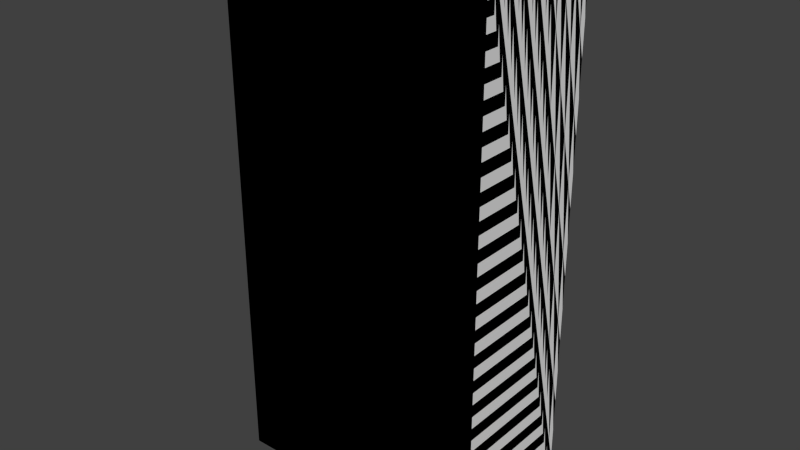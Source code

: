 # Source: valve_panel.blend  (saved by Blender 2.71.0; exported with 4.5.12 LTS)
import bpy
from mathutils import Matrix  # noqa: F401  (used for matrix-valued properties, if any)

bpy.ops.wm.read_factory_settings(use_empty=True)
scene = bpy.context.scene
scene.name = 'Scene'

# ---- collections
col_collection_1 = bpy.data.collections.new('Collection 1'); scene.collection.children.link(col_collection_1)

# ---- materials (node trees are filled in below, after node groups)
mat_material = bpy.data.materials.new('Material')
mat_material.alpha_threshold = 0.0
mat_material.use_transparent_shadow = False
mat_material.roughness = 0.5
mat_material.line_color = (0.0, 0.0, 0.0, 1.0)

# ---- material node trees

# ---- world
world_world = bpy.data.worlds.new('World'); scene.world = world_world
world_world.color = (0.05088, 0.05088, 0.05088)
world_world.use_sun_shadow = False
world_world.sun_shadow_jitter_overblur = 0.0
world_world.cycles.sampling_method = 'MANUAL'
world_world.cycles.sample_map_resolution = 256

# ---- meshes
me_cube_001 = bpy.data.meshes.new('Cube.001')
me_cube_001.from_pydata([(0.0, 1.0, -1.0), (0.0, -1.0, -1.0), (-1.0, -1.0, -1.0), (-1.0, 1.0, -1.0), (4.768e-07, 1.0, 1.0), (-6.557e-07, -1.0, 1.0), (-1.0, -1.0, 1.0), (-1.0, 1.0, 1.0)], [], [(0, 1, 2, 3), (4, 7, 6, 5), (0, 4, 5, 1), (1, 5, 6, 2), (2, 6, 7, 3), (4, 0, 3, 7)])
_uv = me_cube_001.uv_layers.new(name='UVMap')
_uv.uv.foreach_set('vector', [0.9715, 0.6014, 0.9715, 0.5068, 0.9242, 0.5068, 0.9242, 0.6014, 0.9715, 0.696, 0.9242, 0.696, 0.9242, 0.6014, 0.9715, 0.6014, 0.9005, 0.6487, 0.9005, 0.7433, 0.8059, 0.7433, 0.8059, 0.6487, 0.9715, 0.6487, 0.9715, 0.7433, 0.9242, 0.7433, 0.9242, 0.6487, 0.9005, 0.6487, 0.9005, 0.7433, 0.9951, 0.7433, 0.9951, 0.6487, 0.9715, 0.6487, 0.9715, 0.5541, 0.9242, 0.5541, 0.9242, 0.6487])
me_cube_001.materials.append(mat_material)
me_cube_001.use_remesh_preserve_volume = False
me_cube_001.use_remesh_preserve_attributes = False
me_cube_001.use_mirror_vertex_groups = False
me_cube_001.update()
me_cube = bpy.data.meshes.new('Cube')
me_cube.from_pydata([(0.0, 1.0, -1.0), (0.0, -1.0, -1.0), (-1.0, -1.0, -1.0), (-1.0, 1.0, -1.0), (4.768e-07, 1.0, 1.0), (-6.557e-07, -1.0, 1.0), (-1.0, -1.0, 1.0), (-1.0, 1.0, 1.0)], [], [(0, 1, 2, 3), (4, 7, 6, 5), (0, 4, 5, 1), (1, 5, 6, 2), (2, 6, 7, 3), (4, 0, 3, 7)])
_uv = me_cube.uv_layers.new(name='UVMap')
_uv.uv.foreach_set('vector', [0.9715, 0.6014, 0.9715, 0.5068, 0.9242, 0.5068, 0.9242, 0.6014, 0.9715, 0.696, 0.9242, 0.696, 0.9242, 0.6014, 0.9715, 0.6014, 0.9005, 0.6487, 0.9005, 0.7433, 0.8059, 0.7433, 0.8059, 0.6487, 0.9715, 0.6487, 0.9715, 0.7433, 0.9242, 0.7433, 0.9242, 0.6487, 0.9005, 0.6487, 0.9005, 0.7433, 0.9951, 0.7433, 0.9951, 0.6487, 0.9715, 0.6487, 0.9715, 0.5541, 0.9242, 0.5541, 0.9242, 0.6487])
me_cube.materials.append(mat_material)
me_cube.use_remesh_preserve_volume = False
me_cube.use_remesh_preserve_attributes = False
me_cube.use_mirror_vertex_groups = False
me_cube.update()

# ---- objects
ob_collision = bpy.data.objects.new('collision', me_cube_001)
ob_cube = bpy.data.objects.new('Cube', me_cube)

# ---- transforms, parenting, visibility, modifiers, constraints
ob_collision.location = (0.5, 0.0, 1.0)
ob_collision.scale = (1.0, 0.25, 1.0)
ob_collision.lock_rotations_4d = False
ob_collision.empty_display_type = 'ARROWS'
ob_collision.lineart.crease_threshold = 0.0
_vg = ob_collision.vertex_groups.new(name='Group')
ob_cube.location = (0.5, 0.0, 1.0)
ob_cube.scale = (1.0, 0.25, 1.0)
ob_cube.lock_rotations_4d = False
ob_cube.empty_display_type = 'ARROWS'
ob_cube.lineart.crease_threshold = 0.0
_vg = ob_cube.vertex_groups.new(name='Group')

# ---- collection membership
col_collection_1.objects.link(ob_collision)
col_collection_1.objects.link(ob_cube)

# ---- scene / render settings (as saved in the file)
scene.frame_start = 1; scene.frame_end = 250; scene.frame_set(1)
scene.render.engine = 'BLENDER_EEVEE_NEXT'
scene.render.resolution_percentage = 50
scene.render.dither_intensity = 0.0
scene.cycles.use_denoising = False
scene.cycles.samples = 10
scene.cycles.sampling_pattern = 'TABULATED_SOBOL'
scene.cycles.light_sampling_threshold = 0.0
scene.cycles.use_adaptive_sampling = False
scene.cycles.use_light_tree = False
scene.cycles.blur_glossy = 0.0
scene.cycles.volume_bounces = 1
scene.cycles.pixel_filter_type = 'GAUSSIAN'
scene.cycles.sample_clamp_indirect = 0.0
scene.view_settings.view_transform = 'Standard'
bpy.context.view_layer.update()

# ---- added for rendering (the .blend has no active camera and no usable light): camera, sun
cam_auto = bpy.data.cameras.new('AutoCamera')
cam_auto.lens = 50.0
cam_auto.sensor_width = 36.0
cam_auto.clip_end = 1000.0
ob_auto_camera = bpy.data.objects.new('AutoCamera', cam_auto)
scene.collection.objects.link(ob_auto_camera)
ob_auto_camera.location = (2.11996, -2.54395, 2.69596)
ob_auto_camera.rotation_euler = (1.09748, -7.21219e-08, 0.694738)
scene.camera = ob_auto_camera
light_auto_sun = bpy.data.lights.new('AutoSun', 'SUN')
light_auto_sun.energy = 3.0
light_auto_sun.angle = 0.0523599
ob_auto_sun = bpy.data.objects.new('AutoSun', light_auto_sun)
scene.collection.objects.link(ob_auto_sun)
ob_auto_sun.rotation_euler = (0.872665, 0.174533, 0.523599)
bpy.context.view_layer.update()
